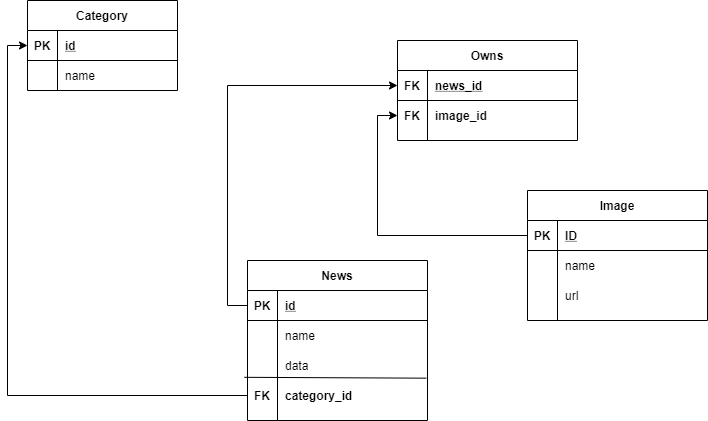

The diagram above was exported from draw.io. Its source (the exported page's mxGraphModel, read from the mxfile embedded in the PNG):
<mxGraphModel dx="1102" dy="557" grid="1" gridSize="10" guides="1" tooltips="1" connect="1" arrows="1" fold="1" page="1" pageScale="1" pageWidth="850" pageHeight="1100" math="0" shadow="0">
  <root>
    <mxCell id="0" />
    <mxCell id="1" parent="0" />
    <mxCell id="g_hxY4EdVUGvYIduEIKN-2" value="Category" style="shape=table;startSize=30;container=1;collapsible=1;childLayout=tableLayout;fixedRows=1;rowLines=0;fontStyle=1;align=center;resizeLast=1;" parent="1" vertex="1">
      <mxGeometry x="80" y="170" width="150" height="90" as="geometry" />
    </mxCell>
    <mxCell id="g_hxY4EdVUGvYIduEIKN-3" value="" style="shape=partialRectangle;collapsible=0;dropTarget=0;pointerEvents=0;fillColor=none;top=0;left=0;bottom=1;right=0;points=[[0,0.5],[1,0.5]];portConstraint=eastwest;" parent="g_hxY4EdVUGvYIduEIKN-2" vertex="1">
      <mxGeometry y="30" width="150" height="30" as="geometry" />
    </mxCell>
    <mxCell id="g_hxY4EdVUGvYIduEIKN-4" value="PK" style="shape=partialRectangle;connectable=0;fillColor=none;top=0;left=0;bottom=0;right=0;fontStyle=1;overflow=hidden;" parent="g_hxY4EdVUGvYIduEIKN-3" vertex="1">
      <mxGeometry width="30" height="30" as="geometry" />
    </mxCell>
    <mxCell id="g_hxY4EdVUGvYIduEIKN-5" value="id" style="shape=partialRectangle;connectable=0;fillColor=none;top=0;left=0;bottom=0;right=0;align=left;spacingLeft=6;fontStyle=5;overflow=hidden;" parent="g_hxY4EdVUGvYIduEIKN-3" vertex="1">
      <mxGeometry x="30" width="120" height="30" as="geometry" />
    </mxCell>
    <mxCell id="g_hxY4EdVUGvYIduEIKN-6" value="" style="shape=partialRectangle;collapsible=0;dropTarget=0;pointerEvents=0;fillColor=none;top=0;left=0;bottom=0;right=0;points=[[0,0.5],[1,0.5]];portConstraint=eastwest;" parent="g_hxY4EdVUGvYIduEIKN-2" vertex="1">
      <mxGeometry y="60" width="150" height="30" as="geometry" />
    </mxCell>
    <mxCell id="g_hxY4EdVUGvYIduEIKN-7" value="" style="shape=partialRectangle;connectable=0;fillColor=none;top=0;left=0;bottom=0;right=0;editable=1;overflow=hidden;" parent="g_hxY4EdVUGvYIduEIKN-6" vertex="1">
      <mxGeometry width="30" height="30" as="geometry" />
    </mxCell>
    <mxCell id="g_hxY4EdVUGvYIduEIKN-8" value="name" style="shape=partialRectangle;connectable=0;fillColor=none;top=0;left=0;bottom=0;right=0;align=left;spacingLeft=6;overflow=hidden;" parent="g_hxY4EdVUGvYIduEIKN-6" vertex="1">
      <mxGeometry x="30" width="120" height="30" as="geometry" />
    </mxCell>
    <mxCell id="g_hxY4EdVUGvYIduEIKN-15" value="News" style="shape=table;startSize=30;container=1;collapsible=1;childLayout=tableLayout;fixedRows=1;rowLines=0;fontStyle=1;align=center;resizeLast=1;" parent="1" vertex="1">
      <mxGeometry x="300" y="430" width="180" height="160" as="geometry" />
    </mxCell>
    <mxCell id="g_hxY4EdVUGvYIduEIKN-16" value="" style="shape=partialRectangle;collapsible=0;dropTarget=0;pointerEvents=0;fillColor=none;top=0;left=0;bottom=1;right=0;points=[[0,0.5],[1,0.5]];portConstraint=eastwest;" parent="g_hxY4EdVUGvYIduEIKN-15" vertex="1">
      <mxGeometry y="30" width="180" height="30" as="geometry" />
    </mxCell>
    <mxCell id="g_hxY4EdVUGvYIduEIKN-17" value="PK" style="shape=partialRectangle;connectable=0;fillColor=none;top=0;left=0;bottom=0;right=0;fontStyle=1;overflow=hidden;" parent="g_hxY4EdVUGvYIduEIKN-16" vertex="1">
      <mxGeometry width="30" height="30" as="geometry" />
    </mxCell>
    <mxCell id="g_hxY4EdVUGvYIduEIKN-18" value="id" style="shape=partialRectangle;connectable=0;fillColor=none;top=0;left=0;bottom=0;right=0;align=left;spacingLeft=6;fontStyle=5;overflow=hidden;" parent="g_hxY4EdVUGvYIduEIKN-16" vertex="1">
      <mxGeometry x="30" width="150" height="30" as="geometry" />
    </mxCell>
    <mxCell id="g_hxY4EdVUGvYIduEIKN-19" value="" style="shape=partialRectangle;collapsible=0;dropTarget=0;pointerEvents=0;fillColor=none;top=0;left=0;bottom=0;right=0;points=[[0,0.5],[1,0.5]];portConstraint=eastwest;" parent="g_hxY4EdVUGvYIduEIKN-15" vertex="1">
      <mxGeometry y="60" width="180" height="30" as="geometry" />
    </mxCell>
    <mxCell id="g_hxY4EdVUGvYIduEIKN-20" value="" style="shape=partialRectangle;connectable=0;fillColor=none;top=0;left=0;bottom=0;right=0;editable=1;overflow=hidden;" parent="g_hxY4EdVUGvYIduEIKN-19" vertex="1">
      <mxGeometry width="30" height="30" as="geometry" />
    </mxCell>
    <mxCell id="g_hxY4EdVUGvYIduEIKN-21" value="name" style="shape=partialRectangle;connectable=0;fillColor=none;top=0;left=0;bottom=0;right=0;align=left;spacingLeft=6;overflow=hidden;" parent="g_hxY4EdVUGvYIduEIKN-19" vertex="1">
      <mxGeometry x="30" width="150" height="30" as="geometry" />
    </mxCell>
    <mxCell id="g_hxY4EdVUGvYIduEIKN-22" value="" style="shape=partialRectangle;collapsible=0;dropTarget=0;pointerEvents=0;fillColor=none;top=0;left=0;bottom=0;right=0;points=[[0,0.5],[1,0.5]];portConstraint=eastwest;" parent="g_hxY4EdVUGvYIduEIKN-15" vertex="1">
      <mxGeometry y="90" width="180" height="30" as="geometry" />
    </mxCell>
    <mxCell id="g_hxY4EdVUGvYIduEIKN-23" value="" style="shape=partialRectangle;connectable=0;fillColor=none;top=0;left=0;bottom=0;right=0;editable=1;overflow=hidden;" parent="g_hxY4EdVUGvYIduEIKN-22" vertex="1">
      <mxGeometry width="30" height="30" as="geometry" />
    </mxCell>
    <mxCell id="g_hxY4EdVUGvYIduEIKN-24" value="data" style="shape=partialRectangle;connectable=0;fillColor=none;top=0;left=0;bottom=0;right=0;align=left;spacingLeft=6;overflow=hidden;" parent="g_hxY4EdVUGvYIduEIKN-22" vertex="1">
      <mxGeometry x="30" width="150" height="30" as="geometry" />
    </mxCell>
    <mxCell id="g_hxY4EdVUGvYIduEIKN-25" value="" style="shape=partialRectangle;collapsible=0;dropTarget=0;pointerEvents=0;fillColor=none;top=0;left=0;bottom=0;right=0;points=[[0,0.5],[1,0.5]];portConstraint=eastwest;" parent="g_hxY4EdVUGvYIduEIKN-15" vertex="1">
      <mxGeometry y="120" width="180" height="30" as="geometry" />
    </mxCell>
    <mxCell id="g_hxY4EdVUGvYIduEIKN-26" value="FK" style="shape=partialRectangle;connectable=0;fillColor=none;top=0;left=0;bottom=0;right=0;editable=1;overflow=hidden;fontStyle=1" parent="g_hxY4EdVUGvYIduEIKN-25" vertex="1">
      <mxGeometry width="30" height="30" as="geometry" />
    </mxCell>
    <mxCell id="g_hxY4EdVUGvYIduEIKN-27" value="category_id" style="shape=partialRectangle;connectable=0;fillColor=none;top=0;left=0;bottom=0;right=0;align=left;spacingLeft=6;overflow=hidden;fontStyle=1" parent="g_hxY4EdVUGvYIduEIKN-25" vertex="1">
      <mxGeometry x="30" width="150" height="30" as="geometry" />
    </mxCell>
    <mxCell id="g_hxY4EdVUGvYIduEIKN-29" value="" style="endArrow=none;html=1;entryX=0.993;entryY=-0.078;entryDx=0;entryDy=0;entryPerimeter=0;exitX=-0.017;exitY=-0.106;exitDx=0;exitDy=0;exitPerimeter=0;" parent="g_hxY4EdVUGvYIduEIKN-15" source="g_hxY4EdVUGvYIduEIKN-25" target="g_hxY4EdVUGvYIduEIKN-25" edge="1">
      <mxGeometry width="50" height="50" relative="1" as="geometry">
        <mxPoint x="70" y="100" as="sourcePoint" />
        <mxPoint x="120" y="50" as="targetPoint" />
      </mxGeometry>
    </mxCell>
    <mxCell id="g_hxY4EdVUGvYIduEIKN-30" value="Owns" style="shape=table;startSize=30;container=1;collapsible=1;childLayout=tableLayout;fixedRows=1;rowLines=0;fontStyle=1;align=center;resizeLast=1;" parent="1" vertex="1">
      <mxGeometry x="450" y="210" width="180" height="100" as="geometry" />
    </mxCell>
    <mxCell id="g_hxY4EdVUGvYIduEIKN-31" value="" style="shape=partialRectangle;collapsible=0;dropTarget=0;pointerEvents=0;fillColor=none;top=0;left=0;bottom=1;right=0;points=[[0,0.5],[1,0.5]];portConstraint=eastwest;" parent="g_hxY4EdVUGvYIduEIKN-30" vertex="1">
      <mxGeometry y="30" width="180" height="30" as="geometry" />
    </mxCell>
    <mxCell id="g_hxY4EdVUGvYIduEIKN-32" value="FK" style="shape=partialRectangle;connectable=0;fillColor=none;top=0;left=0;bottom=0;right=0;fontStyle=1;overflow=hidden;" parent="g_hxY4EdVUGvYIduEIKN-31" vertex="1">
      <mxGeometry width="30" height="30" as="geometry" />
    </mxCell>
    <mxCell id="g_hxY4EdVUGvYIduEIKN-33" value="news_id" style="shape=partialRectangle;connectable=0;fillColor=none;top=0;left=0;bottom=0;right=0;align=left;spacingLeft=6;fontStyle=5;overflow=hidden;" parent="g_hxY4EdVUGvYIduEIKN-31" vertex="1">
      <mxGeometry x="30" width="150" height="30" as="geometry" />
    </mxCell>
    <mxCell id="g_hxY4EdVUGvYIduEIKN-34" value="" style="shape=partialRectangle;collapsible=0;dropTarget=0;pointerEvents=0;fillColor=none;top=0;left=0;bottom=0;right=0;points=[[0,0.5],[1,0.5]];portConstraint=eastwest;" parent="g_hxY4EdVUGvYIduEIKN-30" vertex="1">
      <mxGeometry y="60" width="180" height="30" as="geometry" />
    </mxCell>
    <mxCell id="g_hxY4EdVUGvYIduEIKN-35" value="FK" style="shape=partialRectangle;connectable=0;fillColor=none;top=0;left=0;bottom=0;right=0;editable=1;overflow=hidden;fontStyle=1" parent="g_hxY4EdVUGvYIduEIKN-34" vertex="1">
      <mxGeometry width="30" height="30" as="geometry" />
    </mxCell>
    <mxCell id="g_hxY4EdVUGvYIduEIKN-36" value="image_id" style="shape=partialRectangle;connectable=0;fillColor=none;top=0;left=0;bottom=0;right=0;align=left;spacingLeft=6;overflow=hidden;fontStyle=1" parent="g_hxY4EdVUGvYIduEIKN-34" vertex="1">
      <mxGeometry x="30" width="150" height="30" as="geometry" />
    </mxCell>
    <mxCell id="g_hxY4EdVUGvYIduEIKN-47" style="edgeStyle=orthogonalEdgeStyle;rounded=0;orthogonalLoop=1;jettySize=auto;html=1;exitX=0;exitY=0.5;exitDx=0;exitDy=0;entryX=0;entryY=0.5;entryDx=0;entryDy=0;" parent="1" source="g_hxY4EdVUGvYIduEIKN-25" target="g_hxY4EdVUGvYIduEIKN-3" edge="1">
      <mxGeometry relative="1" as="geometry" />
    </mxCell>
    <mxCell id="g_hxY4EdVUGvYIduEIKN-48" style="edgeStyle=orthogonalEdgeStyle;rounded=0;orthogonalLoop=1;jettySize=auto;html=1;exitX=0;exitY=0.5;exitDx=0;exitDy=0;entryX=0;entryY=0.5;entryDx=0;entryDy=0;" parent="1" source="g_hxY4EdVUGvYIduEIKN-16" target="g_hxY4EdVUGvYIduEIKN-31" edge="1">
      <mxGeometry relative="1" as="geometry" />
    </mxCell>
    <mxCell id="g_hxY4EdVUGvYIduEIKN-62" style="edgeStyle=orthogonalEdgeStyle;rounded=0;orthogonalLoop=1;jettySize=auto;html=1;exitX=0;exitY=0.5;exitDx=0;exitDy=0;entryX=0;entryY=0.5;entryDx=0;entryDy=0;" parent="1" source="pGaaZc8ptNGHMOW5yCHO-10" target="g_hxY4EdVUGvYIduEIKN-34" edge="1">
      <mxGeometry relative="1" as="geometry">
        <mxPoint x="610" y="415" as="sourcePoint" />
      </mxGeometry>
    </mxCell>
    <mxCell id="pGaaZc8ptNGHMOW5yCHO-9" value="Image" style="shape=table;startSize=30;container=1;collapsible=1;childLayout=tableLayout;fixedRows=1;rowLines=0;fontStyle=1;align=center;resizeLast=1;" parent="1" vertex="1">
      <mxGeometry x="580" y="360" width="180" height="130" as="geometry" />
    </mxCell>
    <mxCell id="pGaaZc8ptNGHMOW5yCHO-10" value="" style="shape=partialRectangle;collapsible=0;dropTarget=0;pointerEvents=0;fillColor=none;top=0;left=0;bottom=1;right=0;points=[[0,0.5],[1,0.5]];portConstraint=eastwest;" parent="pGaaZc8ptNGHMOW5yCHO-9" vertex="1">
      <mxGeometry y="30" width="180" height="30" as="geometry" />
    </mxCell>
    <mxCell id="pGaaZc8ptNGHMOW5yCHO-11" value="PK" style="shape=partialRectangle;connectable=0;fillColor=none;top=0;left=0;bottom=0;right=0;fontStyle=1;overflow=hidden;" parent="pGaaZc8ptNGHMOW5yCHO-10" vertex="1">
      <mxGeometry width="30" height="30" as="geometry" />
    </mxCell>
    <mxCell id="pGaaZc8ptNGHMOW5yCHO-12" value="ID" style="shape=partialRectangle;connectable=0;fillColor=none;top=0;left=0;bottom=0;right=0;align=left;spacingLeft=6;fontStyle=5;overflow=hidden;" parent="pGaaZc8ptNGHMOW5yCHO-10" vertex="1">
      <mxGeometry x="30" width="150" height="30" as="geometry" />
    </mxCell>
    <mxCell id="pGaaZc8ptNGHMOW5yCHO-13" value="" style="shape=partialRectangle;collapsible=0;dropTarget=0;pointerEvents=0;fillColor=none;top=0;left=0;bottom=0;right=0;points=[[0,0.5],[1,0.5]];portConstraint=eastwest;" parent="pGaaZc8ptNGHMOW5yCHO-9" vertex="1">
      <mxGeometry y="60" width="180" height="30" as="geometry" />
    </mxCell>
    <mxCell id="pGaaZc8ptNGHMOW5yCHO-14" value="" style="shape=partialRectangle;connectable=0;fillColor=none;top=0;left=0;bottom=0;right=0;editable=1;overflow=hidden;" parent="pGaaZc8ptNGHMOW5yCHO-13" vertex="1">
      <mxGeometry width="30" height="30" as="geometry" />
    </mxCell>
    <mxCell id="pGaaZc8ptNGHMOW5yCHO-15" value="name" style="shape=partialRectangle;connectable=0;fillColor=none;top=0;left=0;bottom=0;right=0;align=left;spacingLeft=6;overflow=hidden;" parent="pGaaZc8ptNGHMOW5yCHO-13" vertex="1">
      <mxGeometry x="30" width="150" height="30" as="geometry" />
    </mxCell>
    <mxCell id="pGaaZc8ptNGHMOW5yCHO-16" value="" style="shape=partialRectangle;collapsible=0;dropTarget=0;pointerEvents=0;fillColor=none;top=0;left=0;bottom=0;right=0;points=[[0,0.5],[1,0.5]];portConstraint=eastwest;" parent="pGaaZc8ptNGHMOW5yCHO-9" vertex="1">
      <mxGeometry y="90" width="180" height="30" as="geometry" />
    </mxCell>
    <mxCell id="pGaaZc8ptNGHMOW5yCHO-17" value="" style="shape=partialRectangle;connectable=0;fillColor=none;top=0;left=0;bottom=0;right=0;editable=1;overflow=hidden;" parent="pGaaZc8ptNGHMOW5yCHO-16" vertex="1">
      <mxGeometry width="30" height="30" as="geometry" />
    </mxCell>
    <mxCell id="pGaaZc8ptNGHMOW5yCHO-18" value="url" style="shape=partialRectangle;connectable=0;fillColor=none;top=0;left=0;bottom=0;right=0;align=left;spacingLeft=6;overflow=hidden;" parent="pGaaZc8ptNGHMOW5yCHO-16" vertex="1">
      <mxGeometry x="30" width="150" height="30" as="geometry" />
    </mxCell>
  </root>
</mxGraphModel>